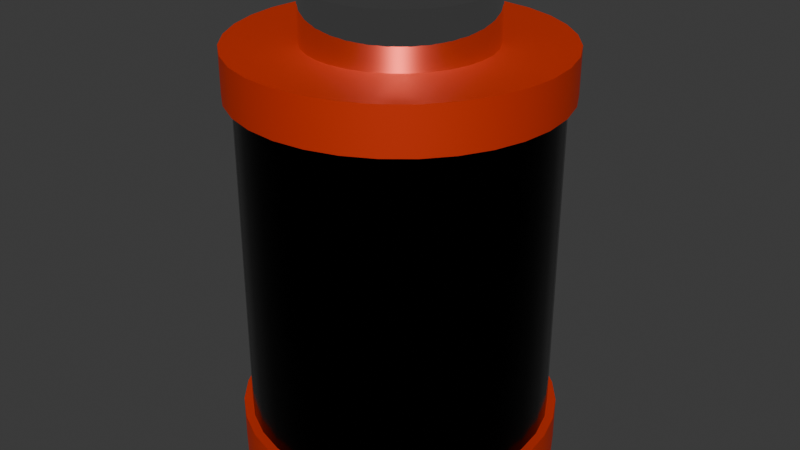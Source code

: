 # Source: power_cell.blend  (saved by Blender 4.0.36; exported with 4.5.12 LTS)
import bpy
from mathutils import Matrix  # noqa: F401  (used for matrix-valued properties, if any)

bpy.ops.wm.read_factory_settings(use_empty=True)
scene = bpy.context.scene
scene.name = 'Scene'

# ---- collections
col_collection = bpy.data.collections.new('Collection'); scene.collection.children.link(col_collection)

# ---- materials (node trees are filled in below, after node groups)
mat_material_001 = bpy.data.materials.new('Material.001')
mat_material_001.use_transparent_shadow = False
mat_material_002 = bpy.data.materials.new('Material.002')
mat_material_002.use_transparent_shadow = False
mat_material_003 = bpy.data.materials.new('Material.003')
mat_material_003.use_transparent_shadow = False

# ---- node groups
ng_auto_smooth = bpy.data.node_groups.new('Auto Smooth', 'GeometryNodeTree')
_s = ng_auto_smooth.interface.new_socket(name='Geometry', in_out='OUTPUT', socket_type='NodeSocketGeometry')
_s = ng_auto_smooth.interface.new_socket(name='Geometry', in_out='INPUT', socket_type='NodeSocketGeometry')
_s = ng_auto_smooth.interface.new_socket(name='Angle', in_out='INPUT', socket_type='NodeSocketFloat')
_s.subtype = 'ANGLE'
_s.min_value = 0.0
_s.max_value = 3.142
ng_auto_smooth.is_modifier = True
_N = ng_auto_smooth.nodes; _L = ng_auto_smooth.links
n0 = _N.new('NodeGroupOutput'); n0.name = 'Group Output'; n0.location = (480, -100)
n1 = _N.new('NodeGroupInput'); n1.name = 'Group Input'; n1.location = (-420, -300)
n2 = _N.new('NodeGroupInput'); n2.name = 'Group Input.001'; n2.location = (-60, -100)
n3 = _N.new('GeometryNodeSetShadeSmooth'); n3.name = 'Set Shade Smooth'; n3.location = (120, -100)
n3.domain = 'EDGE'
n4 = _N.new('GeometryNodeSetShadeSmooth'); n4.name = 'Set Shade Smooth.001'; n4.location = (300, -100)
n5 = _N.new('GeometryNodeInputMeshEdgeAngle'); n5.name = 'Edge Angle'; n5.location = (-420, -220)
n6 = _N.new('GeometryNodeInputEdgeSmooth'); n6.name = 'Is Edge Smooth'; n6.location = (-60, -160)
n7 = _N.new('GeometryNodeInputShadeSmooth'); n7.name = 'Is Face Smooth'; n7.location = (-240, -340)
n8 = _N.new('FunctionNodeBooleanMath'); n8.name = 'Boolean Math'; n8.location = (-60, -220)
n9 = _N.new('FunctionNodeCompare'); n9.name = 'Compare'; n9.location = (-240, -180)
n9.operation = 'LESS_EQUAL'
_L.new(n5.outputs[0], n9.inputs[0])
_L.new(n4.outputs[0], n0.inputs[0])
_L.new(n1.outputs[1], n9.inputs[1])
_L.new(n9.outputs[0], n8.inputs[0])
_L.new(n7.outputs[0], n8.inputs[1])
_L.new(n2.outputs[0], n3.inputs[0])
_L.new(n6.outputs[0], n3.inputs[1])
_L.new(n3.outputs[0], n4.inputs[0])
_L.new(n8.outputs[0], n3.inputs[2])
n0.is_active_output = True

# ---- material node trees
mat_material_001.use_nodes = True; mat_material_001.node_tree.nodes.clear()
_N = mat_material_001.node_tree.nodes; _L = mat_material_001.node_tree.links
n0 = _N.new('ShaderNodeBsdfPrincipled'); n0.name = 'Principled BSDF'; n0.location = (10, 300)
n0.inputs[0].default_value = (0.0, 0.0, 0.0, 1.0)
n0.inputs[1].default_value = 1.0
n0.inputs[2].default_value = 0.2097
n0.inputs[3].default_value = 1.45
n1 = _N.new('ShaderNodeOutputMaterial'); n1.name = 'Material Output'; n1.location = (300, 300)
_L.new(n0.outputs[0], n1.inputs[0])
n1.is_active_output = True
mat_material_002.use_nodes = True; mat_material_002.node_tree.nodes.clear()
_N = mat_material_002.node_tree.nodes; _L = mat_material_002.node_tree.links
n0 = _N.new('ShaderNodeBsdfPrincipled'); n0.name = 'Principled BSDF'; n0.location = (10, 300)
n0.inputs[0].default_value = (1.0, 0.05546, 0.009623, 1.0)
n0.inputs[1].default_value = 0.5161
n0.inputs[2].default_value = 0.4839
n0.inputs[3].default_value = 1.45
n1 = _N.new('ShaderNodeOutputMaterial'); n1.name = 'Material Output'; n1.location = (300, 300)
_L.new(n0.outputs[0], n1.inputs[0])
n1.is_active_output = True
mat_material_003.use_nodes = True; mat_material_003.node_tree.nodes.clear()
_N = mat_material_003.node_tree.nodes; _L = mat_material_003.node_tree.links
n0 = _N.new('ShaderNodeBsdfPrincipled'); n0.name = 'Principled BSDF'; n0.location = (10, 300)
n0.inputs[1].default_value = 1.0
n0.inputs[2].default_value = 0.0
n0.inputs[3].default_value = 1.45
n1 = _N.new('ShaderNodeOutputMaterial'); n1.name = 'Material Output'; n1.location = (300, 300)
_L.new(n0.outputs[0], n1.inputs[0])
n1.is_active_output = True

# ---- world
world_world = bpy.data.worlds.new('World'); scene.world = world_world
world_world.use_nodes = True; world_world.node_tree.nodes.clear()
_N = world_world.node_tree.nodes; _L = world_world.node_tree.links
n0 = _N.new('ShaderNodeOutputWorld'); n0.name = 'World Output'; n0.location = (300, 300)
n1 = _N.new('ShaderNodeBackground'); n1.name = 'Background'; n1.location = (10, 300)
n1.inputs[0].default_value = (0.05088, 0.05088, 0.05088, 1.0)
_L.new(n1.outputs[0], n0.inputs[0])
n0.is_active_output = True
world_world.color = (0.05088, 0.05088, 0.05088)
world_world.use_sun_shadow = False
world_world.sun_shadow_jitter_overblur = 0.0

# ---- meshes
me_cylinder = bpy.data.meshes.new('Cylinder')
me_cylinder.from_pydata([(0.0, 0.1104, -0.1967), (0.0, 0.1104, 0.1104), (0.02154, 0.1083, -0.1967), (0.02154, 0.1083, 0.1104), (0.04225, 0.102, -0.1967), (0.04225, 0.102, 0.1104), (0.06134, 0.09181, -0.1967), (0.06134, 0.09181, 0.1104), (0.07808, 0.07808, -0.1967), (0.07808, 0.07808, 0.1104), (0.09181, 0.06134, -0.1967), (0.09181, 0.06134, 0.1104), (0.102, 0.04225, -0.1967), (0.102, 0.04225, 0.1104), (0.1083, 0.02154, -0.1967), (0.1083, 0.02154, 0.1104), (0.1104, 0.0, -0.1967), (0.1104, 0.0, 0.1104), (0.1083, -0.02154, -0.1967), (0.1083, -0.02154, 0.1104), (0.102, -0.04225, -0.1967), (0.102, -0.04225, 0.1104), (0.09181, -0.06134, -0.1967), (0.09181, -0.06134, 0.1104), (0.07808, -0.07808, -0.1967), (0.07808, -0.07808, 0.1104), (0.06134, -0.09181, -0.1967), (0.06134, -0.09181, 0.1104), (0.04225, -0.102, -0.1967), (0.04225, -0.102, 0.1104), (0.02154, -0.1083, -0.1967), (0.02154, -0.1083, 0.1104), (0.0, -0.1104, -0.1967), (0.0, -0.1104, 0.1104), (-0.02154, -0.1083, -0.1967), (-0.02154, -0.1083, 0.1104), (-0.04225, -0.102, -0.1967), (-0.04225, -0.102, 0.1104), (-0.06134, -0.09181, -0.1967), (-0.06134, -0.09181, 0.1104), (-0.07808, -0.07808, -0.1967), (-0.07808, -0.07808, 0.1104), (-0.09181, -0.06134, -0.1967), (-0.09181, -0.06134, 0.1104), (-0.102, -0.04225, -0.1967), (-0.102, -0.04225, 0.1104), (-0.1083, -0.02154, -0.1967), (-0.1083, -0.02154, 0.1104), (-0.1104, 0.0, -0.1967), (-0.1104, 0.0, 0.1104), (-0.1083, 0.02154, -0.1967), (-0.1083, 0.02154, 0.1104), (-0.102, 0.04225, -0.1967), (-0.102, 0.04225, 0.1104), (-0.09181, 0.06134, -0.1967), (-0.09181, 0.06134, 0.1104), (-0.07808, 0.07808, -0.1967), (-0.07808, 0.07808, 0.1104), (-0.06134, 0.09181, -0.1967), (-0.06134, 0.09181, 0.1104), (-0.04225, 0.102, -0.1967), (-0.04225, 0.102, 0.1104), (-0.02154, 0.1083, -0.1967), (-0.02154, 0.1083, 0.1104), (0.01283, 0.06452, 0.1104), (5.404e-10, 0.06578, 0.1104), (0.02517, 0.06077, 0.1104), (0.03655, 0.05469, 0.1104), (0.04651, 0.04651, 0.1104), (0.05469, 0.03655, 0.1104), (0.06077, 0.02517, 0.1104), (0.06452, 0.01283, 0.1104), (0.06578, 6.651e-10, 0.1104), (0.06452, -0.01283, 0.1104), (0.06077, -0.02517, 0.1104), (0.05469, -0.03655, 0.1104), (0.04651, -0.04651, 0.1104), (0.03655, -0.05469, 0.1104), (0.02517, -0.06077, 0.1104), (0.01283, -0.06452, 0.1104), (5.404e-10, -0.06578, 0.1104), (-0.01283, -0.06452, 0.1104), (-0.02517, -0.06077, 0.1104), (-0.03655, -0.05469, 0.1104), (-0.04651, -0.04651, 0.1104), (-0.05469, -0.03655, 0.1104), (-0.06077, -0.02517, 0.1104), (-0.06452, -0.01283, 0.1104), (-0.06578, 6.651e-10, 0.1104), (-0.06452, 0.01283, 0.1104), (-0.06077, 0.02517, 0.1104), (-0.05469, 0.03655, 0.1104), (-0.04651, 0.04651, 0.1104), (-0.03655, 0.05469, 0.1104), (-0.02517, 0.06077, 0.1104), (-0.01283, 0.06452, 0.1104), (0.01283, 0.06452, 0.1492), (-3.11e-09, 0.06578, 0.1492), (0.02517, 0.06077, 0.1492), (0.03655, 0.05469, 0.1492), (0.04651, 0.04651, 0.1492), (0.05469, 0.03655, 0.1492), (0.06077, 0.02517, 0.1492), (0.06452, 0.01283, 0.1492), (0.06578, 6.651e-10, 0.1492), (0.06452, -0.01283, 0.1492), (0.06077, -0.02517, 0.1492), (0.05469, -0.03655, 0.1492), (0.04651, -0.04651, 0.1492), (0.03655, -0.05469, 0.1492), (0.02517, -0.06077, 0.1492), (0.01283, -0.06452, 0.1492), (-3.11e-09, -0.06578, 0.1492), (-0.01283, -0.06452, 0.1492), (-0.02517, -0.06077, 0.1492), (-0.03655, -0.05469, 0.1492), (-0.04651, -0.04651, 0.1492), (-0.05469, -0.03655, 0.1492), (-0.06077, -0.02517, 0.1492), (-0.06452, -0.01283, 0.1492), (-0.06578, 6.651e-10, 0.1492), (-0.06452, 0.01283, 0.1492), (-0.06077, 0.02517, 0.1492), (-0.05469, 0.03655, 0.1492), (-0.04651, 0.04651, 0.1492), (-0.03655, 0.05469, 0.1492), (-0.02517, 0.06077, 0.1492), (-0.01283, 0.06452, 0.1492), (0.0, 0.1104, -0.1638), (0.0, 0.1104, 0.07752), (0.02154, 0.1083, 0.07752), (0.02154, 0.1083, -0.1638), (0.04225, 0.102, 0.07752), (0.04225, 0.102, -0.1638), (0.06134, 0.09181, 0.07752), (0.06134, 0.09181, -0.1638), (0.07808, 0.07808, 0.07752), (0.07808, 0.07808, -0.1638), (0.09181, 0.06134, 0.07752), (0.09181, 0.06134, -0.1638), (0.102, 0.04225, 0.07752), (0.102, 0.04225, -0.1638), (0.1083, 0.02154, 0.07752), (0.1083, 0.02154, -0.1638), (0.1104, 0.0, 0.07752), (0.1104, 0.0, -0.1638), (0.1083, -0.02154, 0.07752), (0.1083, -0.02154, -0.1638), (0.102, -0.04225, 0.07752), (0.102, -0.04225, -0.1638), (0.09181, -0.06134, 0.07752), (0.09181, -0.06134, -0.1638), (0.07808, -0.07808, 0.07752), (0.07808, -0.07808, -0.1638), (0.06134, -0.09181, 0.07752), (0.06134, -0.09181, -0.1638), (0.04225, -0.102, 0.07752), (0.04225, -0.102, -0.1638), (0.02154, -0.1083, 0.07752), (0.02154, -0.1083, -0.1638), (0.0, -0.1104, 0.07752), (0.0, -0.1104, -0.1638), (-0.02154, -0.1083, 0.07752), (-0.02154, -0.1083, -0.1638), (-0.04225, -0.102, 0.07752), (-0.04225, -0.102, -0.1638), (-0.06134, -0.09181, 0.07752), (-0.06134, -0.09181, -0.1638), (-0.07808, -0.07808, 0.07752), (-0.07808, -0.07808, -0.1638), (-0.09181, -0.06134, 0.07752), (-0.09181, -0.06134, -0.1638), (-0.102, -0.04225, 0.07752), (-0.102, -0.04225, -0.1638), (-0.1083, -0.02154, 0.07752), (-0.1083, -0.02154, -0.1638), (-0.1104, 0.0, 0.07752), (-0.1104, 0.0, -0.1638), (-0.1083, 0.02154, 0.07752), (-0.1083, 0.02154, -0.1638), (-0.102, 0.04225, 0.07752), (-0.102, 0.04225, -0.1638), (-0.09181, 0.06134, 0.07752), (-0.09181, 0.06134, -0.1638), (-0.07808, 0.07808, 0.07752), (-0.07808, 0.07808, -0.1638), (-0.06134, 0.09181, 0.07752), (-0.06134, 0.09181, -0.1638), (-0.04225, 0.102, 0.07752), (-0.04225, 0.102, -0.1638), (-0.02154, 0.1083, 0.07752), (-0.02154, 0.1083, -0.1638), (0.0, 0.1168, -0.1967), (0.02278, 0.1145, -0.1967), (0.02278, 0.1145, 0.1104), (0.0, 0.1168, 0.1104), (0.0, 0.1168, 0.07752), (0.02278, 0.1145, -0.1638), (0.04469, 0.1079, -0.1967), (0.04469, 0.1079, 0.1104), (0.04469, 0.1079, -0.1638), (0.06488, 0.09709, -0.1967), (0.06488, 0.09709, 0.1104), (0.06488, 0.09709, -0.1638), (0.08257, 0.08257, -0.1967), (0.08257, 0.08257, 0.1104), (0.08257, 0.08257, -0.1638), (0.09709, 0.06488, -0.1967), (0.09709, 0.06488, 0.1104), (0.09709, 0.06488, -0.1638), (0.1079, 0.04469, -0.1967), (0.1079, 0.04469, 0.1104), (0.1079, 0.04469, -0.1638), (0.1145, 0.02278, -0.1967), (0.1145, 0.02278, 0.1104), (0.1145, 0.02278, -0.1638), (0.1168, 0.0, -0.1967), (0.1168, 0.0, 0.1104), (0.1168, 0.0, -0.1638), (0.1145, -0.02278, -0.1967), (0.1145, -0.02278, 0.1104), (0.1145, -0.02278, -0.1638), (0.1079, -0.04469, -0.1967), (0.1079, -0.04469, 0.1104), (0.1079, -0.04469, -0.1638), (0.09709, -0.06488, -0.1967), (0.09709, -0.06488, 0.1104), (0.09709, -0.06488, -0.1638), (0.08257, -0.08257, -0.1967), (0.08257, -0.08257, 0.1104), (0.08257, -0.08257, -0.1638), (0.06488, -0.09709, -0.1967), (0.06488, -0.09709, 0.1104), (0.06488, -0.09709, -0.1638), (0.04469, -0.1079, -0.1967), (0.04469, -0.1079, 0.1104), (0.04469, -0.1079, -0.1638), (0.02278, -0.1145, -0.1967), (0.02278, -0.1145, 0.1104), (0.02278, -0.1145, -0.1638), (0.0, -0.1168, -0.1967), (0.0, -0.1168, 0.1104), (0.0, -0.1168, -0.1638), (-0.02278, -0.1145, -0.1967), (-0.02278, -0.1145, 0.1104), (-0.02278, -0.1145, -0.1638), (-0.04469, -0.1079, -0.1967), (-0.04469, -0.1079, 0.1104), (-0.04469, -0.1079, -0.1638), (-0.06488, -0.09709, -0.1967), (-0.06488, -0.09709, 0.1104), (-0.06488, -0.09709, -0.1638), (-0.08257, -0.08257, -0.1967), (-0.08257, -0.08257, 0.1104), (-0.08257, -0.08257, -0.1638), (-0.09709, -0.06488, -0.1967), (-0.09709, -0.06488, 0.1104), (-0.09709, -0.06488, -0.1638), (-0.1079, -0.04469, -0.1967), (-0.1079, -0.04469, 0.1104), (-0.1079, -0.04469, -0.1638), (-0.1145, -0.02278, -0.1967), (-0.1145, -0.02278, 0.1104), (-0.1145, -0.02278, -0.1638), (-0.1168, 0.0, -0.1967), (-0.1168, 0.0, 0.1104), (-0.1168, 0.0, -0.1638), (-0.1145, 0.02278, -0.1967), (-0.1145, 0.02278, 0.1104), (-0.1145, 0.02278, -0.1638), (-0.1079, 0.04469, -0.1967), (-0.1079, 0.04469, 0.1104), (-0.1079, 0.04469, -0.1638), (-0.09709, 0.06488, -0.1967), (-0.09709, 0.06488, 0.1104), (-0.09709, 0.06488, -0.1638), (-0.08257, 0.08257, -0.1967), (-0.08257, 0.08257, 0.1104), (-0.08257, 0.08257, -0.1638), (-0.06488, 0.09709, -0.1967), (-0.06488, 0.09709, 0.1104), (-0.06488, 0.09709, -0.1638), (-0.04469, 0.1079, -0.1967), (-0.04469, 0.1079, 0.1104), (-0.04469, 0.1079, -0.1638), (-0.02278, 0.1145, -0.1967), (-0.02278, 0.1145, 0.1104), (-0.02278, 0.1145, -0.1638), (0.0, 0.1168, -0.1638), (0.02278, 0.1145, 0.07752), (0.04469, 0.1079, 0.07752), (0.06488, 0.09709, 0.07752), (0.08257, 0.08257, 0.07752), (0.09709, 0.06488, 0.07752), (0.1079, 0.04469, 0.07752), (0.1145, 0.02278, 0.07752), (0.1168, 0.0, 0.07752), (0.1145, -0.02278, 0.07752), (0.1079, -0.04469, 0.07752), (0.09709, -0.06488, 0.07752), (0.08257, -0.08257, 0.07752), (0.06488, -0.09709, 0.07752), (0.04469, -0.1079, 0.07752), (0.02278, -0.1145, 0.07752), (0.0, -0.1168, 0.07752), (-0.02278, -0.1145, 0.07752), (-0.04469, -0.1079, 0.07752), (-0.06488, -0.09709, 0.07752), (-0.08257, -0.08257, 0.07752), (-0.09709, -0.06488, 0.07752), (-0.1079, -0.04469, 0.07752), (-0.1145, -0.02278, 0.07752), (-0.1168, 0.0, 0.07752), (-0.1145, 0.02278, 0.07752), (-0.1079, 0.04469, 0.07752), (-0.09709, 0.06488, 0.07752), (-0.08257, 0.08257, 0.07752), (-0.06488, 0.09709, 0.07752), (-0.04469, 0.1079, 0.07752), (-0.02278, 0.1145, 0.07752)], [], [(186, 184, 316, 317), (25, 27, 232, 229), (59, 61, 283, 280), (133, 135, 203, 200), (185, 187, 281, 278), (26, 24, 228, 231), (60, 58, 279, 282), (136, 134, 291, 292), (188, 186, 317, 318), (135, 137, 206, 203), (187, 189, 284, 281), (23, 25, 229, 226), (57, 59, 280, 277), (138, 136, 292, 293), (190, 188, 318, 319), (24, 22, 225, 228), (58, 56, 276, 279), (137, 139, 209, 206), (189, 191, 287, 284), (140, 138, 293, 294), (129, 190, 319, 196), (21, 23, 226, 223), (55, 57, 277, 274), (139, 141, 212, 209), (191, 128, 288, 287), (22, 20, 222, 225), (56, 54, 273, 276), (142, 140, 294, 295), (141, 143, 215, 212), (19, 21, 223, 220), (17, 15, 71, 72), (53, 55, 274, 271), (144, 142, 295, 296), (0, 2, 4, 6, 8, 10, 12, 14, 16, 18, 20, 22, 24, 26, 28, 30, 32, 34, 36, 38, 40, 42, 44, 46, 48, 50, 52, 54, 56, 58, 60, 62), (85, 84, 116, 117), (35, 33, 80, 81), (53, 51, 89, 90), (9, 7, 67, 68), (27, 25, 76, 77), (45, 43, 85, 86), (63, 61, 94, 95), (19, 17, 72, 73), (37, 35, 81, 82), (55, 53, 90, 91), (11, 9, 68, 69), (29, 27, 77, 78), (47, 45, 86, 87), (3, 1, 65, 64), (1, 63, 95, 65), (21, 19, 73, 74), (39, 37, 82, 83), (57, 55, 91, 92), (13, 11, 69, 70), (31, 29, 78, 79), (49, 47, 87, 88), (5, 3, 64, 66), (23, 21, 74, 75), (41, 39, 83, 84), (59, 57, 92, 93), (15, 13, 70, 71), (33, 31, 79, 80), (51, 49, 88, 89), (7, 5, 66, 67), (25, 23, 75, 76), (43, 41, 84, 85), (61, 59, 93, 94), (96, 97, 127, 126, 125, 124, 123, 122, 121, 120, 119, 118, 117, 116, 115, 114, 113, 112, 111, 110, 109, 108, 107, 106, 105, 104, 103, 102, 101, 100, 99, 98), (72, 71, 103, 104), (86, 85, 117, 118), (73, 72, 104, 105), (87, 86, 118, 119), (74, 73, 105, 106), (88, 87, 119, 120), (75, 74, 106, 107), (89, 88, 120, 121), (76, 75, 107, 108), (90, 89, 121, 122), (77, 76, 108, 109), (91, 90, 122, 123), (78, 77, 109, 110), (64, 65, 97, 96), (92, 91, 123, 124), (79, 78, 110, 111), (66, 64, 96, 98), (93, 92, 124, 125), (80, 79, 111, 112), (67, 66, 98, 99), (94, 93, 125, 126), (81, 80, 112, 113), (68, 67, 99, 100), (95, 94, 126, 127), (82, 81, 113, 114), (69, 68, 100, 101), (65, 95, 127, 97), (83, 82, 114, 115), (70, 69, 101, 102), (84, 83, 115, 116), (71, 70, 102, 103), (20, 18, 219, 222), (191, 190, 129, 128), (54, 52, 270, 273), (189, 188, 190, 191), (143, 145, 218, 215), (187, 186, 188, 189), (146, 144, 296, 297), (185, 184, 186, 187), (17, 19, 220, 217), (183, 182, 184, 185), (51, 53, 271, 268), (181, 180, 182, 183), (145, 147, 221, 218), (179, 178, 180, 181), (18, 16, 216, 219), (177, 176, 178, 179), (52, 50, 267, 270), (175, 174, 176, 177), (148, 146, 297, 298), (173, 172, 174, 175), (147, 149, 224, 221), (171, 170, 172, 173), (15, 17, 217, 214), (169, 168, 170, 171), (49, 51, 268, 265), (167, 166, 168, 169), (150, 148, 298, 299), (165, 164, 166, 167), (16, 14, 213, 216), (163, 162, 164, 165), (50, 48, 264, 267), (161, 160, 162, 163), (149, 151, 227, 224), (159, 158, 160, 161), (152, 150, 299, 300), (157, 156, 158, 159), (13, 15, 214, 211), (155, 154, 156, 157), (47, 49, 265, 262), (153, 152, 154, 155), (151, 153, 230, 227), (151, 150, 152, 153), (14, 12, 210, 213), (149, 148, 150, 151), (48, 46, 261, 264), (147, 146, 148, 149), (154, 152, 300, 301), (145, 144, 146, 147), (153, 155, 233, 230), (143, 142, 144, 145), (11, 13, 211, 208), (141, 140, 142, 143), (45, 47, 262, 259), (139, 138, 140, 141), (156, 154, 301, 302), (137, 136, 138, 139), (12, 10, 207, 210), (135, 134, 136, 137), (46, 44, 258, 261), (133, 132, 134, 135), (155, 157, 236, 233), (131, 130, 132, 133), (158, 156, 302, 303), (128, 129, 130, 131), (196, 195, 194, 289), (289, 194, 199, 290), (290, 199, 202, 291), (291, 202, 205, 292), (292, 205, 208, 293), (293, 208, 211, 294), (294, 211, 214, 295), (295, 214, 217, 296), (296, 217, 220, 297), (297, 220, 223, 298), (298, 223, 226, 299), (299, 226, 229, 300), (300, 229, 232, 301), (301, 232, 235, 302), (302, 235, 238, 303), (303, 238, 241, 304), (304, 241, 244, 305), (305, 244, 247, 306), (306, 247, 250, 307), (307, 250, 253, 308), (308, 253, 256, 309), (309, 256, 259, 310), (310, 259, 262, 311), (311, 262, 265, 312), (312, 265, 268, 313), (313, 268, 271, 314), (314, 271, 274, 315), (315, 274, 277, 316), (316, 277, 280, 317), (317, 280, 283, 318), (318, 283, 286, 319), (319, 286, 195, 196), (285, 287, 288, 192), (282, 284, 287, 285), (279, 281, 284, 282), (276, 278, 281, 279), (273, 275, 278, 276), (270, 272, 275, 273), (267, 269, 272, 270), (264, 266, 269, 267), (261, 263, 266, 264), (258, 260, 263, 261), (255, 257, 260, 258), (252, 254, 257, 255), (249, 251, 254, 252), (246, 248, 251, 249), (243, 245, 248, 246), (240, 242, 245, 243), (237, 239, 242, 240), (234, 236, 239, 237), (231, 233, 236, 234), (228, 230, 233, 231), (225, 227, 230, 228), (222, 224, 227, 225), (219, 221, 224, 222), (216, 218, 221, 219), (213, 215, 218, 216), (210, 212, 215, 213), (207, 209, 212, 210), (204, 206, 209, 207), (201, 203, 206, 204), (198, 200, 203, 201), (193, 197, 200, 198), (192, 288, 197, 193), (134, 132, 290, 291), (183, 185, 278, 275), (131, 133, 200, 197), (62, 60, 282, 285), (28, 26, 231, 234), (184, 182, 315, 316), (132, 130, 289, 290), (61, 63, 286, 283), (27, 29, 235, 232), (181, 183, 275, 272), (128, 131, 197, 288), (182, 180, 314, 315), (130, 129, 196, 289), (0, 62, 285, 192), (179, 181, 272, 269), (30, 28, 234, 237), (63, 1, 195, 286), (180, 178, 313, 314), (29, 31, 238, 235), (177, 179, 269, 266), (178, 176, 312, 313), (32, 30, 237, 240), (31, 33, 241, 238), (175, 177, 266, 263), (176, 174, 311, 312), (34, 32, 240, 243), (173, 175, 263, 260), (33, 35, 244, 241), (174, 172, 310, 311), (171, 173, 260, 257), (2, 0, 192, 193), (36, 34, 243, 246), (172, 170, 309, 310), (1, 3, 194, 195), (35, 37, 247, 244), (169, 171, 257, 254), (170, 168, 308, 309), (38, 36, 246, 249), (167, 169, 254, 251), (4, 2, 193, 198), (37, 39, 250, 247), (168, 166, 307, 308), (3, 5, 199, 194), (165, 167, 251, 248), (40, 38, 249, 252), (166, 164, 306, 307), (6, 4, 198, 201), (39, 41, 253, 250), (163, 165, 248, 245), (5, 7, 202, 199), (164, 162, 305, 306), (42, 40, 252, 255), (161, 163, 245, 242), (8, 6, 201, 204), (41, 43, 256, 253), (162, 160, 304, 305), (7, 9, 205, 202), (159, 161, 242, 239), (44, 42, 255, 258), (160, 158, 303, 304), (10, 8, 204, 207), (43, 45, 259, 256), (157, 159, 239, 236), (9, 11, 208, 205)])
me_cylinder.polygons.foreach_set('use_smooth', [True] * 290)
me_cylinder.polygons.foreach_set('material_index', [1, 1, 1, 1, 1, 1, 1, 1, 1, 1, 1, 1, 1, 1, 1, 1, 1, 1, 1, 1, 1, 1, 1, 1, 1, 1, 1, 1, 1, 1, 1, 1, 1, 0, 2, 1, 1, 1, 1, 1, 1, 1, 1, 1, 1, 1, 1, 1, 1, 1, 1, 1, 1, 1, 1, 1, 1, 1, 1, 1, 1, 1, 1, 1, 1, 1, 2, 2, 2, 2, 2, 2, 2, 2, 2, 2, 2, 2, 2, 2, 2, 2, 2, 2, 2, 2, 2, 2, 2, 2, 2, 2, 2, 2, 2, 2, 2, 2, 1, 0, 1, 0, 1, 0, 1, 0, 1, 0, 1, 0, 1, 0, 1, 0, 1, 0, 1, 0, 1, 0, 1, 0, 1, 0, 1, 0, 1, 0, 1, 0, 1, 0, 1, 0, 1, 0, 1, 0, 1, 0, 1, 0, 1, 0, 1, 0, 1, 0, 1, 0, 1, 0, 1, 0, 1, 0, 1, 0, 1, 0, 1, 0, 1, 1, 1, 1, 1, 1, 1, 1, 1, 1, 1, 1, 1, 1, 1, 1, 1, 1, 1, 1, 1, 1, 1, 1, 1, 1, 1, 1, 1, 1, 1, 1, 1, 1, 1, 1, 1, 1, 1, 1, 1, 1, 1, 1, 1, 1, 1, 1, 1, 1, 1, 1, 1, 1, 1, 1, 1, 1, 1, 1, 1, 1, 1, 1, 1, 1, 1, 1, 1, 1, 1, 1, 1, 1, 1, 1, 1, 1, 1, 1, 1, 1, 1, 1, 1, 1, 1, 1, 1, 1, 1, 1, 1, 1, 1, 1, 1, 1, 1, 1, 1, 1, 1, 1, 1, 1, 1, 1, 1, 1, 1, 1, 1, 1, 1, 1, 1, 1, 1, 1, 1, 1, 1, 1, 1, 1, 1, 1])
_uv = me_cylinder.uv_layers.new(name='UVMap')
_uv.uv.foreach_set('vector', [0.09375, 0.8333, 0.125, 0.8333, 0.125, 0.8333, 0.09375, 0.8333, 0.625, 1.0, 0.5938, 1.0, 0.5938, 1.0, 0.625, 1.0, 0.09375, 1.0, 0.0625, 1.0, 0.0625, 1.0, 0.09375, 1.0, 0.9375, 0.6667, 0.9062, 0.6667, 0.9062, 0.6667, 0.9375, 0.6667, 0.125, 0.6667, 0.09375, 0.6667, 0.09375, 0.6667, 0.125, 0.6667, 0.8833, 0.05045, 0.9197, 0.08029, 0.9197, 0.08029, 0.8833, 0.05045, 0.6582, 0.4717, 0.6167, 0.4496, 0.6167, 0.4496, 0.6582, 0.4717, 0.875, 0.8333, 0.9062, 0.8333, 0.9062, 0.8333, 0.875, 0.8333, 0.0625, 0.8333, 0.09375, 0.8333, 0.09375, 0.8333, 0.0625, 0.8333, 0.9062, 0.6667, 0.875, 0.6667, 0.875, 0.6667, 0.9062, 0.6667, 0.09375, 0.6667, 0.0625, 0.6667, 0.0625, 0.6667, 0.09375, 0.6667, 0.6562, 1.0, 0.625, 1.0, 0.625, 1.0, 0.6562, 1.0, 0.125, 1.0, 0.09375, 1.0, 0.09375, 1.0, 0.125, 1.0, 0.8437, 0.8333, 0.875, 0.8333, 0.875, 0.8333, 0.8437, 0.8333, 0.03125, 0.8333, 0.0625, 0.8333, 0.0625, 0.8333, 0.03125, 0.8333, 0.9197, 0.08029, 0.9496, 0.1167, 0.9496, 0.1167, 0.9197, 0.08029, 0.6167, 0.4496, 0.5803, 0.4197, 0.5803, 0.4197, 0.6167, 0.4496, 0.875, 0.6667, 0.8438, 0.6667, 0.8438, 0.6667, 0.875, 0.6667, 0.0625, 0.6667, 0.03125, 0.6667, 0.03125, 0.6667, 0.0625, 0.6667, 0.8125, 0.8333, 0.8437, 0.8333, 0.8437, 0.8333, 0.8125, 0.8333, 0.0, 0.8333, 0.03125, 0.8333, 0.03125, 0.8333, 0.0, 0.8333, 0.6875, 1.0, 0.6562, 1.0, 0.6562, 1.0, 0.6875, 1.0, 0.1562, 1.0, 0.125, 1.0, 0.125, 1.0, 0.1562, 1.0, 0.8438, 0.6667, 0.8125, 0.6667, 0.8125, 0.6667, 0.8438, 0.6667, 0.03125, 0.6667, 0.0, 0.6667, 0.0, 0.6667, 0.03125, 0.6667, 0.9496, 0.1167, 0.9717, 0.1582, 0.9717, 0.1582, 0.9496, 0.1167, 0.5803, 0.4197, 0.5504, 0.3833, 0.5504, 0.3833, 0.5803, 0.4197, 0.7812, 0.8333, 0.8125, 0.8333, 0.8125, 0.8333, 0.7812, 0.8333, 0.8125, 0.6667, 0.7812, 0.6667, 0.7812, 0.6667, 0.8125, 0.6667, 0.7188, 1.0, 0.6875, 1.0, 0.6875, 1.0, 0.7188, 1.0, 0.75, 1.0, 0.7812, 1.0, 0.7812, 1.0, 0.75, 1.0, 0.1875, 1.0, 0.1562, 1.0, 0.1562, 1.0, 0.1875, 1.0, 0.75, 0.8333, 0.7812, 0.8333, 0.7812, 0.8333, 0.75, 0.8333, 0.75, 0.49, 0.7968, 0.4854, 0.8418, 0.4717, 0.8833, 0.4496, 0.9197, 0.4197, 0.9496, 0.3833, 0.9717, 0.3418, 0.9854, 0.2968, 0.99, 0.25, 0.9854, 0.2032, 0.9717, 0.1582, 0.9496, 0.1167, 0.9197, 0.08029, 0.8833, 0.05045, 0.8418, 0.02827, 0.7968, 0.01461, 0.75, 0.01, 0.7032, 0.01461, 0.6582, 0.02827, 0.6167, 0.05045, 0.5803, 0.08029, 0.5504, 0.1167, 0.5283, 0.1582, 0.5146, 0.2032, 0.51, 0.25, 0.5146, 0.2968, 0.5283, 0.3418, 0.5504, 0.3833, 0.5803, 0.4197, 0.6167, 0.4496, 0.6582, 0.4717, 0.7032, 0.4854, 0.3438, 1.0, 0.375, 1.0, 0.375, 1.0, 0.3438, 1.0, 0.4688, 1.0, 0.5, 1.0, 0.5, 1.0, 0.4688, 1.0, 0.1875, 1.0, 0.2188, 1.0, 0.2188, 1.0, 0.1875, 1.0, 0.875, 1.0, 0.9062, 1.0, 0.9062, 1.0, 0.875, 1.0, 0.5938, 1.0, 0.625, 1.0, 0.625, 1.0, 0.5938, 1.0, 0.3125, 1.0, 0.3438, 1.0, 0.3438, 1.0, 0.3125, 1.0, 0.03125, 1.0, 0.0625, 1.0, 0.0625, 1.0, 0.03125, 1.0, 0.7188, 1.0, 0.75, 1.0, 0.75, 1.0, 0.7188, 1.0, 0.4375, 1.0, 0.4688, 1.0, 0.4688, 1.0, 0.4375, 1.0, 0.1562, 1.0, 0.1875, 1.0, 0.1875, 1.0, 0.1562, 1.0, 0.8438, 1.0, 0.875, 1.0, 0.875, 1.0, 0.8438, 1.0, 0.5625, 1.0, 0.5938, 1.0, 0.5938, 1.0, 0.5625, 1.0, 0.2812, 1.0, 0.3125, 1.0, 0.3125, 1.0, 0.2812, 1.0, 0.9688, 1.0, 1.0, 1.0, 1.0, 1.0, 0.9688, 1.0, 0.0, 1.0, 0.03125, 1.0, 0.03125, 1.0, 0.0, 1.0, 0.6875, 1.0, 0.7188, 1.0, 0.7188, 1.0, 0.6875, 1.0, 0.4062, 1.0, 0.4375, 1.0, 0.4375, 1.0, 0.4062, 1.0, 0.125, 1.0, 0.1562, 1.0, 0.1562, 1.0, 0.125, 1.0, 0.8125, 1.0, 0.8438, 1.0, 0.8438, 1.0, 0.8125, 1.0, 0.5312, 1.0, 0.5625, 1.0, 0.5625, 1.0, 0.5312, 1.0, 0.25, 1.0, 0.2812, 1.0, 0.2812, 1.0, 0.25, 1.0, 0.9375, 1.0, 0.9688, 1.0, 0.9688, 1.0, 0.9375, 1.0, 0.6562, 1.0, 0.6875, 1.0, 0.6875, 1.0, 0.6562, 1.0, 0.375, 1.0, 0.4062, 1.0, 0.4062, 1.0, 0.375, 1.0, 0.09375, 1.0, 0.125, 1.0, 0.125, 1.0, 0.09375, 1.0, 0.7812, 1.0, 0.8125, 1.0, 0.8125, 1.0, 0.7812, 1.0, 0.5, 1.0, 0.5312, 1.0, 0.5312, 1.0, 0.5, 1.0, 0.2188, 1.0, 0.25, 1.0, 0.25, 1.0, 0.2188, 1.0, 0.9062, 1.0, 0.9375, 1.0, 0.9375, 1.0, 0.9062, 1.0, 0.625, 1.0, 0.6562, 1.0, 0.6562, 1.0, 0.625, 1.0, 0.3438, 1.0, 0.375, 1.0, 0.375, 1.0, 0.3438, 1.0, 0.0625, 1.0, 0.09375, 1.0, 0.09375, 1.0, 0.0625, 1.0, 0.2968, 0.4854, 0.25, 0.49, 0.2032, 0.4854, 0.1582, 0.4717, 0.1167, 0.4496, 0.08029, 0.4197, 0.05045, 0.3833, 0.02827, 0.3418, 0.01461, 0.2968, 0.01, 0.25, 0.01461, 0.2032, 0.02827, 0.1582, 0.05045, 0.1167, 0.08029, 0.08029, 0.1167, 0.05045, 0.1582, 0.02827, 0.2032, 0.01461, 0.25, 0.01, 0.2968, 0.01461, 0.3418, 0.02827, 0.3833, 0.05045, 0.4197, 0.08029, 0.4496, 0.1167, 0.4717, 0.1582, 0.4854, 0.2032, 0.49, 0.25, 0.4854, 0.2968, 0.4717, 0.3418, 0.4496, 0.3833, 0.4197, 0.4197, 0.3833, 0.4496, 0.3418, 0.4717, 0.75, 1.0, 0.7812, 1.0, 0.7812, 1.0, 0.75, 1.0, 0.3125, 1.0, 0.3438, 1.0, 0.3438, 1.0, 0.3125, 1.0, 0.7188, 1.0, 0.75, 1.0, 0.75, 1.0, 0.7188, 1.0, 0.2812, 1.0, 0.3125, 1.0, 0.3125, 1.0, 0.2812, 1.0, 0.6875, 1.0, 0.7188, 1.0, 0.7188, 1.0, 0.6875, 1.0, 0.25, 1.0, 0.2812, 1.0, 0.2812, 1.0, 0.25, 1.0, 0.6562, 1.0, 0.6875, 1.0, 0.6875, 1.0, 0.6562, 1.0, 0.2188, 1.0, 0.25, 1.0, 0.25, 1.0, 0.2188, 1.0, 0.625, 1.0, 0.6562, 1.0, 0.6562, 1.0, 0.625, 1.0, 0.1875, 1.0, 0.2188, 1.0, 0.2188, 1.0, 0.1875, 1.0, 0.5938, 1.0, 0.625, 1.0, 0.625, 1.0, 0.5938, 1.0, 0.1562, 1.0, 0.1875, 1.0, 0.1875, 1.0, 0.1562, 1.0, 0.5625, 1.0, 0.5938, 1.0, 0.5938, 1.0, 0.5625, 1.0, 0.9688, 1.0, 1.0, 1.0, 1.0, 1.0, 0.9688, 1.0, 0.125, 1.0, 0.1562, 1.0, 0.1562, 1.0, 0.125, 1.0, 0.5312, 1.0, 0.5625, 1.0, 0.5625, 1.0, 0.5312, 1.0, 0.9375, 1.0, 0.9688, 1.0, 0.9688, 1.0, 0.9375, 1.0, 0.09375, 1.0, 0.125, 1.0, 0.125, 1.0, 0.09375, 1.0, 0.5, 1.0, 0.5312, 1.0, 0.5312, 1.0, 0.5, 1.0, 0.9062, 1.0, 0.9375, 1.0, 0.9375, 1.0, 0.9062, 1.0, 0.0625, 1.0, 0.09375, 1.0, 0.09375, 1.0, 0.0625, 1.0, 0.4688, 1.0, 0.5, 1.0, 0.5, 1.0, 0.4688, 1.0, 0.875, 1.0, 0.9062, 1.0, 0.9062, 1.0, 0.875, 1.0, 0.03125, 1.0, 0.0625, 1.0, 0.0625, 1.0, 0.03125, 1.0, 0.4375, 1.0, 0.4688, 1.0, 0.4688, 1.0, 0.4375, 1.0, 0.8438, 1.0, 0.875, 1.0, 0.875, 1.0, 0.8438, 1.0, 0.0, 1.0, 0.03125, 1.0, 0.03125, 1.0, 0.0, 1.0, 0.4062, 1.0, 0.4375, 1.0, 0.4375, 1.0, 0.4062, 1.0, 0.8125, 1.0, 0.8438, 1.0, 0.8438, 1.0, 0.8125, 1.0, 0.375, 1.0, 0.4062, 1.0, 0.4062, 1.0, 0.375, 1.0, 0.7812, 1.0, 0.8125, 1.0, 0.8125, 1.0, 0.7812, 1.0, 0.9717, 0.1582, 0.9854, 0.2032, 0.9854, 0.2032, 0.9717, 0.1582, 0.03125, 0.6667, 0.03125, 0.8333, 0.0, 0.8333, 0.0, 0.6667, 0.5504, 0.3833, 0.5283, 0.3418, 0.5283, 0.3418, 0.5504, 0.3833, 0.0625, 0.6667, 0.0625, 0.8333, 0.03125, 0.8333, 0.03125, 0.6667, 0.7812, 0.6667, 0.75, 0.6667, 0.75, 0.6667, 0.7812, 0.6667, 0.09375, 0.6667, 0.09375, 0.8333, 0.0625, 0.8333, 0.0625, 0.6667, 0.7188, 0.8333, 0.75, 0.8333, 0.75, 0.8333, 0.7188, 0.8333, 0.125, 0.6667, 0.125, 0.8333, 0.09375, 0.8333, 0.09375, 0.6667, 0.75, 1.0, 0.7188, 1.0, 0.7188, 1.0, 0.75, 1.0, 0.1562, 0.6667, 0.1562, 0.8333, 0.125, 0.8333, 0.125, 0.6667, 0.2188, 1.0, 0.1875, 1.0, 0.1875, 1.0, 0.2188, 1.0, 0.1875, 0.6667, 0.1875, 0.8333, 0.1562, 0.8333, 0.1562, 0.6667, 0.75, 0.6667, 0.7188, 0.6667, 0.7188, 0.6667, 0.75, 0.6667, 0.2188, 0.6667, 0.2188, 0.8333, 0.1875, 0.8333, 0.1875, 0.6667, 0.9854, 0.2032, 0.99, 0.25, 0.99, 0.25, 0.9854, 0.2032, 0.25, 0.6667, 0.25, 0.8333, 0.2188, 0.8333, 0.2188, 0.6667, 0.5283, 0.3418, 0.5146, 0.2968, 0.5146, 0.2968, 0.5283, 0.3418, 0.2812, 0.6667, 0.2812, 0.8333, 0.25, 0.8333, 0.25, 0.6667, 0.6875, 0.8333, 0.7188, 0.8333, 0.7188, 0.8333, 0.6875, 0.8333, 0.3125, 0.6667, 0.3125, 0.8333, 0.2812, 0.8333, 0.2812, 0.6667, 0.7188, 0.6667, 0.6875, 0.6667, 0.6875, 0.6667, 0.7188, 0.6667, 0.3438, 0.6667, 0.3438, 0.8333, 0.3125, 0.8333, 0.3125, 0.6667, 0.7812, 1.0, 0.75, 1.0, 0.75, 1.0, 0.7812, 1.0, 0.375, 0.6667, 0.375, 0.8333, 0.3438, 0.8333, 0.3438, 0.6667, 0.25, 1.0, 0.2188, 1.0, 0.2188, 1.0, 0.25, 1.0, 0.4062, 0.6667, 0.4062, 0.8333, 0.375, 0.8333, 0.375, 0.6667, 0.6562, 0.8333, 0.6875, 0.8333, 0.6875, 0.8333, 0.6562, 0.8333, 0.4375, 0.6667, 0.4375, 0.8333, 0.4062, 0.8333, 0.4062, 0.6667, 0.99, 0.25, 0.9854, 0.2968, 0.9854, 0.2968, 0.99, 0.25, 0.4688, 0.6667, 0.4687, 0.8333, 0.4375, 0.8333, 0.4375, 0.6667, 0.5146, 0.2968, 0.51, 0.25, 0.51, 0.25, 0.5146, 0.2968, 0.5, 0.6667, 0.5, 0.8333, 0.4687, 0.8333, 0.4688, 0.6667, 0.6875, 0.6667, 0.6562, 0.6667, 0.6562, 0.6667, 0.6875, 0.6667, 0.5312, 0.6667, 0.5312, 0.8333, 0.5, 0.8333, 0.5, 0.6667, 0.625, 0.8333, 0.6562, 0.8333, 0.6562, 0.8333, 0.625, 0.8333, 0.5625, 0.6667, 0.5625, 0.8333, 0.5312, 0.8333, 0.5312, 0.6667, 0.8125, 1.0, 0.7812, 1.0, 0.7812, 1.0, 0.8125, 1.0, 0.5938, 0.6667, 0.5938, 0.8333, 0.5625, 0.8333, 0.5625, 0.6667, 0.2812, 1.0, 0.25, 1.0, 0.25, 1.0, 0.2812, 1.0, 0.625, 0.6667, 0.625, 0.8333, 0.5938, 0.8333, 0.5938, 0.6667, 0.6562, 0.6667, 0.625, 0.6667, 0.625, 0.6667, 0.6562, 0.6667, 0.6562, 0.6667, 0.6562, 0.8333, 0.625, 0.8333, 0.625, 0.6667, 0.9854, 0.2968, 0.9717, 0.3418, 0.9717, 0.3418, 0.9854, 0.2968, 0.6875, 0.6667, 0.6875, 0.8333, 0.6562, 0.8333, 0.6562, 0.6667, 0.51, 0.25, 0.5146, 0.2032, 0.5146, 0.2032, 0.51, 0.25, 0.7188, 0.6667, 0.7188, 0.8333, 0.6875, 0.8333, 0.6875, 0.6667, 0.5938, 0.8333, 0.625, 0.8333, 0.625, 0.8333, 0.5938, 0.8333, 0.75, 0.6667, 0.75, 0.8333, 0.7188, 0.8333, 0.7188, 0.6667, 0.625, 0.6667, 0.5938, 0.6667, 0.5938, 0.6667, 0.625, 0.6667, 0.7812, 0.6667, 0.7812, 0.8333, 0.75, 0.8333, 0.75, 0.6667, 0.8438, 1.0, 0.8125, 1.0, 0.8125, 1.0, 0.8438, 1.0, 0.8125, 0.6667, 0.8125, 0.8333, 0.7812, 0.8333, 0.7812, 0.6667, 0.3125, 1.0, 0.2812, 1.0, 0.2812, 1.0, 0.3125, 1.0, 0.8438, 0.6667, 0.8437, 0.8333, 0.8125, 0.8333, 0.8125, 0.6667, 0.5625, 0.8333, 0.5938, 0.8333, 0.5938, 0.8333, 0.5625, 0.8333, 0.875, 0.6667, 0.875, 0.8333, 0.8437, 0.8333, 0.8438, 0.6667, 0.9717, 0.3418, 0.9496, 0.3833, 0.9496, 0.3833, 0.9717, 0.3418, 0.9062, 0.6667, 0.9062, 0.8333, 0.875, 0.8333, 0.875, 0.6667, 0.5146, 0.2032, 0.5283, 0.1582, 0.5283, 0.1582, 0.5146, 0.2032, 0.9375, 0.6667, 0.9375, 0.8333, 0.9062, 0.8333, 0.9062, 0.6667, 0.5938, 0.6667, 0.5625, 0.6667, 0.5625, 0.6667, 0.5938, 0.6667, 0.9688, 0.6667, 0.9688, 0.8333, 0.9375, 0.8333, 0.9375, 0.6667, 0.5312, 0.8333, 0.5625, 0.8333, 0.5625, 0.8333, 0.5312, 0.8333, 1.0, 0.6667, 1.0, 0.8333, 0.9688, 0.8333, 0.9688, 0.6667, 1.0, 0.8333, 1.0, 1.0, 0.9688, 1.0, 0.9688, 0.8333, 0.9688, 0.8333, 0.9688, 1.0, 0.9375, 1.0, 0.9375, 0.8333, 0.9375, 0.8333, 0.9375, 1.0, 0.9062, 1.0, 0.9062, 0.8333, 0.9062, 0.8333, 0.9062, 1.0, 0.875, 1.0, 0.875, 0.8333, 0.875, 0.8333, 0.875, 1.0, 0.8438, 1.0, 0.8437, 0.8333, 0.8437, 0.8333, 0.8438, 1.0, 0.8125, 1.0, 0.8125, 0.8333, 0.8125, 0.8333, 0.8125, 1.0, 0.7812, 1.0, 0.7812, 0.8333, 0.7812, 0.8333, 0.7812, 1.0, 0.75, 1.0, 0.75, 0.8333, 0.75, 0.8333, 0.75, 1.0, 0.7188, 1.0, 0.7188, 0.8333, 0.7188, 0.8333, 0.7188, 1.0, 0.6875, 1.0, 0.6875, 0.8333, 0.6875, 0.8333, 0.6875, 1.0, 0.6562, 1.0, 0.6562, 0.8333, 0.6562, 0.8333, 0.6562, 1.0, 0.625, 1.0, 0.625, 0.8333, 0.625, 0.8333, 0.625, 1.0, 0.5938, 1.0, 0.5938, 0.8333, 0.5938, 0.8333, 0.5938, 1.0, 0.5625, 1.0, 0.5625, 0.8333, 0.5625, 0.8333, 0.5625, 1.0, 0.5312, 1.0, 0.5312, 0.8333, 0.5312, 0.8333, 0.5312, 1.0, 0.5, 1.0, 0.5, 0.8333, 0.5, 0.8333, 0.5, 1.0, 0.4688, 1.0, 0.4687, 0.8333, 0.4687, 0.8333, 0.4688, 1.0, 0.4375, 1.0, 0.4375, 0.8333, 0.4375, 0.8333, 0.4375, 1.0, 0.4062, 1.0, 0.4062, 0.8333, 0.4062, 0.8333, 0.4062, 1.0, 0.375, 1.0, 0.375, 0.8333, 0.375, 0.8333, 0.375, 1.0, 0.3438, 1.0, 0.3438, 0.8333, 0.3438, 0.8333, 0.3438, 1.0, 0.3125, 1.0, 0.3125, 0.8333, 0.3125, 0.8333, 0.3125, 1.0, 0.2812, 1.0, 0.2812, 0.8333, 0.2812, 0.8333, 0.2812, 1.0, 0.25, 1.0, 0.25, 0.8333, 0.25, 0.8333, 0.25, 1.0, 0.2188, 1.0, 0.2188, 0.8333, 0.2188, 0.8333, 0.2188, 1.0, 0.1875, 1.0, 0.1875, 0.8333, 0.1875, 0.8333, 0.1875, 1.0, 0.1562, 1.0, 0.1562, 0.8333, 0.1562, 0.8333, 0.1562, 1.0, 0.125, 1.0, 0.125, 0.8333, 0.125, 0.8333, 0.125, 1.0, 0.09375, 1.0, 0.09375, 0.8333, 0.09375, 0.8333, 0.09375, 1.0, 0.0625, 1.0, 0.0625, 0.8333, 0.0625, 0.8333, 0.0625, 1.0, 0.03125, 1.0, 0.03125, 0.8333, 0.03125, 0.8333, 0.03125, 1.0, 0.0, 1.0, 0.0, 0.8333, 0.03125, 0.5, 0.03125, 0.6667, 0.0, 0.6667, 0.0, 0.5, 0.0625, 0.5, 0.0625, 0.6667, 0.03125, 0.6667, 0.03125, 0.5, 0.09375, 0.5, 0.09375, 0.6667, 0.0625, 0.6667, 0.0625, 0.5, 0.125, 0.5, 0.125, 0.6667, 0.09375, 0.6667, 0.09375, 0.5, 0.1562, 0.5, 0.1562, 0.6667, 0.125, 0.6667, 0.125, 0.5, 0.1875, 0.5, 0.1875, 0.6667, 0.1562, 0.6667, 0.1562, 0.5, 0.2188, 0.5, 0.2188, 0.6667, 0.1875, 0.6667, 0.1875, 0.5, 0.25, 0.5, 0.25, 0.6667, 0.2188, 0.6667, 0.2188, 0.5, 0.2812, 0.5, 0.2812, 0.6667, 0.25, 0.6667, 0.25, 0.5, 0.3125, 0.5, 0.3125, 0.6667, 0.2812, 0.6667, 0.2812, 0.5, 0.3438, 0.5, 0.3438, 0.6667, 0.3125, 0.6667, 0.3125, 0.5, 0.375, 0.5, 0.375, 0.6667, 0.3438, 0.6667, 0.3438, 0.5, 0.4062, 0.5, 0.4062, 0.6667, 0.375, 0.6667, 0.375, 0.5, 0.4375, 0.5, 0.4375, 0.6667, 0.4062, 0.6667, 0.4062, 0.5, 0.4688, 0.5, 0.4688, 0.6667, 0.4375, 0.6667, 0.4375, 0.5, 0.5, 0.5, 0.5, 0.6667, 0.4688, 0.6667, 0.4688, 0.5, 0.5312, 0.5, 0.5312, 0.6667, 0.5, 0.6667, 0.5, 0.5, 0.5625, 0.5, 0.5625, 0.6667, 0.5312, 0.6667, 0.5312, 0.5, 0.5938, 0.5, 0.5938, 0.6667, 0.5625, 0.6667, 0.5625, 0.5, 0.625, 0.5, 0.625, 0.6667, 0.5938, 0.6667, 0.5938, 0.5, 0.6562, 0.5, 0.6562, 0.6667, 0.625, 0.6667, 0.625, 0.5, 0.6875, 0.5, 0.6875, 0.6667, 0.6562, 0.6667, 0.6562, 0.5, 0.7188, 0.5, 0.7188, 0.6667, 0.6875, 0.6667, 0.6875, 0.5, 0.75, 0.5, 0.75, 0.6667, 0.7188, 0.6667, 0.7188, 0.5, 0.7812, 0.5, 0.7812, 0.6667, 0.75, 0.6667, 0.75, 0.5, 0.8125, 0.5, 0.8125, 0.6667, 0.7812, 0.6667, 0.7812, 0.5, 0.8438, 0.5, 0.8438, 0.6667, 0.8125, 0.6667, 0.8125, 0.5, 0.875, 0.5, 0.875, 0.6667, 0.8438, 0.6667, 0.8438, 0.5, 0.9062, 0.5, 0.9062, 0.6667, 0.875, 0.6667, 0.875, 0.5, 0.9375, 0.5, 0.9375, 0.6667, 0.9062, 0.6667, 0.9062, 0.5, 0.9688, 0.5, 0.9688, 0.6667, 0.9375, 0.6667, 0.9375, 0.5, 1.0, 0.5, 1.0, 0.6667, 0.9688, 0.6667, 0.9688, 0.5, 0.9062, 0.8333, 0.9375, 0.8333, 0.9375, 0.8333, 0.9062, 0.8333, 0.1562, 0.6667, 0.125, 0.6667, 0.125, 0.6667, 0.1562, 0.6667, 0.9688, 0.6667, 0.9375, 0.6667, 0.9375, 0.6667, 0.9688, 0.6667, 0.7032, 0.4854, 0.6582, 0.4717, 0.6582, 0.4717, 0.7032, 0.4854, 0.8418, 0.02827, 0.8833, 0.05045, 0.8833, 0.05045, 0.8418, 0.02827, 0.125, 0.8333, 0.1562, 0.8333, 0.1562, 0.8333, 0.125, 0.8333, 0.9375, 0.8333, 0.9688, 0.8333, 0.9688, 0.8333, 0.9375, 0.8333, 0.0625, 1.0, 0.03125, 1.0, 0.03125, 1.0, 0.0625, 1.0, 0.5938, 1.0, 0.5625, 1.0, 0.5625, 1.0, 0.5938, 1.0, 0.1875, 0.6667, 0.1562, 0.6667, 0.1562, 0.6667, 0.1875, 0.6667, 1.0, 0.6667, 0.9688, 0.6667, 0.9688, 0.6667, 1.0, 0.6667, 0.1562, 0.8333, 0.1875, 0.8333, 0.1875, 0.8333, 0.1562, 0.8333, 0.9688, 0.8333, 1.0, 0.8333, 1.0, 0.8333, 0.9688, 0.8333, 0.75, 0.49, 0.7032, 0.4854, 0.7032, 0.4854, 0.75, 0.49, 0.2188, 0.6667, 0.1875, 0.6667, 0.1875, 0.6667, 0.2188, 0.6667, 0.7968, 0.01461, 0.8418, 0.02827, 0.8418, 0.02827, 0.7968, 0.01461, 0.03125, 1.0, 0.0, 1.0, 0.0, 1.0, 0.03125, 1.0, 0.1875, 0.8333, 0.2188, 0.8333, 0.2188, 0.8333, 0.1875, 0.8333, 0.5625, 1.0, 0.5312, 1.0, 0.5312, 1.0, 0.5625, 1.0, 0.25, 0.6667, 0.2188, 0.6667, 0.2188, 0.6667, 0.25, 0.6667, 0.2188, 0.8333, 0.25, 0.8333, 0.25, 0.8333, 0.2188, 0.8333, 0.75, 0.01, 0.7968, 0.01461, 0.7968, 0.01461, 0.75, 0.01, 0.5312, 1.0, 0.5, 1.0, 0.5, 1.0, 0.5312, 1.0, 0.2812, 0.6667, 0.25, 0.6667, 0.25, 0.6667, 0.2812, 0.6667, 0.25, 0.8333, 0.2812, 0.8333, 0.2812, 0.8333, 0.25, 0.8333, 0.7032, 0.01461, 0.75, 0.01, 0.75, 0.01, 0.7032, 0.01461, 0.3125, 0.6667, 0.2812, 0.6667, 0.2812, 0.6667, 0.3125, 0.6667, 0.5, 1.0, 0.4688, 1.0, 0.4688, 1.0, 0.5, 1.0, 0.2812, 0.8333, 0.3125, 0.8333, 0.3125, 0.8333, 0.2812, 0.8333, 0.3438, 0.6667, 0.3125, 0.6667, 0.3125, 0.6667, 0.3438, 0.6667, 0.7968, 0.4854, 0.75, 0.49, 0.75, 0.49, 0.7968, 0.4854, 0.6582, 0.02827, 0.7032, 0.01461, 0.7032, 0.01461, 0.6582, 0.02827, 0.3125, 0.8333, 0.3438, 0.8333, 0.3438, 0.8333, 0.3125, 0.8333, 1.0, 1.0, 0.9688, 1.0, 0.9688, 1.0, 1.0, 1.0, 0.4688, 1.0, 0.4375, 1.0, 0.4375, 1.0, 0.4688, 1.0, 0.375, 0.6667, 0.3438, 0.6667, 0.3438, 0.6667, 0.375, 0.6667, 0.3438, 0.8333, 0.375, 0.8333, 0.375, 0.8333, 0.3438, 0.8333, 0.6167, 0.05045, 0.6582, 0.02827, 0.6582, 0.02827, 0.6167, 0.05045, 0.4062, 0.6667, 0.375, 0.6667, 0.375, 0.6667, 0.4062, 0.6667, 0.8418, 0.4717, 0.7968, 0.4854, 0.7968, 0.4854, 0.8418, 0.4717, 0.4375, 1.0, 0.4062, 1.0, 0.4062, 1.0, 0.4375, 1.0, 0.375, 0.8333, 0.4062, 0.8333, 0.4062, 0.8333, 0.375, 0.8333, 0.9688, 1.0, 0.9375, 1.0, 0.9375, 1.0, 0.9688, 1.0, 0.4375, 0.6667, 0.4062, 0.6667, 0.4062, 0.6667, 0.4375, 0.6667, 0.5803, 0.08029, 0.6167, 0.05045, 0.6167, 0.05045, 0.5803, 0.08029, 0.4062, 0.8333, 0.4375, 0.8333, 0.4375, 0.8333, 0.4062, 0.8333, 0.8833, 0.4496, 0.8418, 0.4717, 0.8418, 0.4717, 0.8833, 0.4496, 0.4062, 1.0, 0.375, 1.0, 0.375, 1.0, 0.4062, 1.0, 0.4688, 0.6667, 0.4375, 0.6667, 0.4375, 0.6667, 0.4688, 0.6667, 0.9375, 1.0, 0.9062, 1.0, 0.9062, 1.0, 0.9375, 1.0, 0.4375, 0.8333, 0.4687, 0.8333, 0.4687, 0.8333, 0.4375, 0.8333, 0.5504, 0.1167, 0.5803, 0.08029, 0.5803, 0.08029, 0.5504, 0.1167, 0.5, 0.6667, 0.4688, 0.6667, 0.4688, 0.6667, 0.5, 0.6667, 0.9197, 0.4197, 0.8833, 0.4496, 0.8833, 0.4496, 0.9197, 0.4197, 0.375, 1.0, 0.3438, 1.0, 0.3438, 1.0, 0.375, 1.0, 0.4687, 0.8333, 0.5, 0.8333, 0.5, 0.8333, 0.4687, 0.8333, 0.9062, 1.0, 0.875, 1.0, 0.875, 1.0, 0.9062, 1.0, 0.5312, 0.6667, 0.5, 0.6667, 0.5, 0.6667, 0.5312, 0.6667, 0.5283, 0.1582, 0.5504, 0.1167, 0.5504, 0.1167, 0.5283, 0.1582, 0.5, 0.8333, 0.5312, 0.8333, 0.5312, 0.8333, 0.5, 0.8333, 0.9496, 0.3833, 0.9197, 0.4197, 0.9197, 0.4197, 0.9496, 0.3833, 0.3438, 1.0, 0.3125, 1.0, 0.3125, 1.0, 0.3438, 1.0, 0.5625, 0.6667, 0.5312, 0.6667, 0.5312, 0.6667, 0.5625, 0.6667, 0.875, 1.0, 0.8438, 1.0, 0.8438, 1.0, 0.875, 1.0])
me_cylinder.materials.append(mat_material_001)
me_cylinder.materials.append(mat_material_002)
me_cylinder.materials.append(mat_material_003)
me_cylinder.update()

# ---- objects
ob_cylinder = bpy.data.objects.new('Cylinder', me_cylinder)

# ---- transforms, parenting, visibility, modifiers, constraints
ob_cylinder.location = (0.0, 0.0, 0.0)
_m = ob_cylinder.modifiers.new('Auto Smooth', 'NODES')
_m.node_group = ng_auto_smooth
_gi = [s.identifier for s in ng_auto_smooth.interface.items_tree if s.item_type == 'SOCKET' and s.in_out == 'INPUT']
_m[_gi[1]] = 0.5236  # Angle

# ---- collection membership
col_collection.objects.link(ob_cylinder)

# ---- scene / render settings (as saved in the file)
scene.frame_start = 1; scene.frame_end = 250; scene.frame_set(1)
scene.render.engine = 'BLENDER_EEVEE_NEXT'
scene.cycles.sampling_pattern = 'TABULATED_SOBOL'
bpy.context.view_layer.update()

# ---- added for rendering (the .blend has no active camera and no usable light): camera, sun
cam_auto = bpy.data.cameras.new('AutoCamera')
cam_auto.lens = 50.0
cam_auto.sensor_width = 36.0
cam_auto.clip_end = 1000.0
ob_auto_camera = bpy.data.objects.new('AutoCamera', cam_auto)
scene.collection.objects.link(ob_auto_camera)
ob_auto_camera.location = (0.442457, -0.530949, 0.330234)
ob_auto_camera.rotation_euler = (1.09748, -7.21219e-08, 0.694738)
scene.camera = ob_auto_camera
light_auto_sun = bpy.data.lights.new('AutoSun', 'SUN')
light_auto_sun.energy = 3.0
light_auto_sun.angle = 0.0523599
ob_auto_sun = bpy.data.objects.new('AutoSun', light_auto_sun)
scene.collection.objects.link(ob_auto_sun)
ob_auto_sun.rotation_euler = (0.872665, 0.174533, 0.523599)
bpy.context.view_layer.update()
